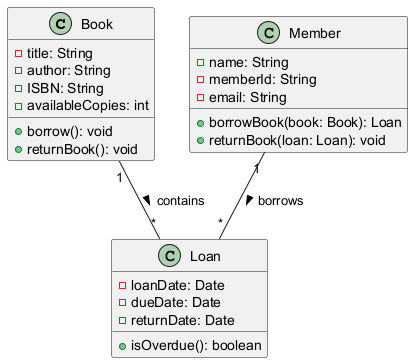

The diagram above was rendered by PlantUML. Its source (embedded in the PNG):
@startuml

class Book {
    - title: String
    - author: String
    - ISBN: String
    - availableCopies: int
    + borrow(): void
    + returnBook(): void
}

class Member {
    - name: String
    - memberId: String
    - email: String
    + borrowBook(book: Book): Loan
    + returnBook(loan: Loan): void
}

class Loan {
    - loanDate: Date
    - dueDate: Date
    - returnDate: Date
    + isOverdue(): boolean
}

Member "1" -- "*" Loan : borrows >
Book "1" -- "*" Loan : contains >

@enduml